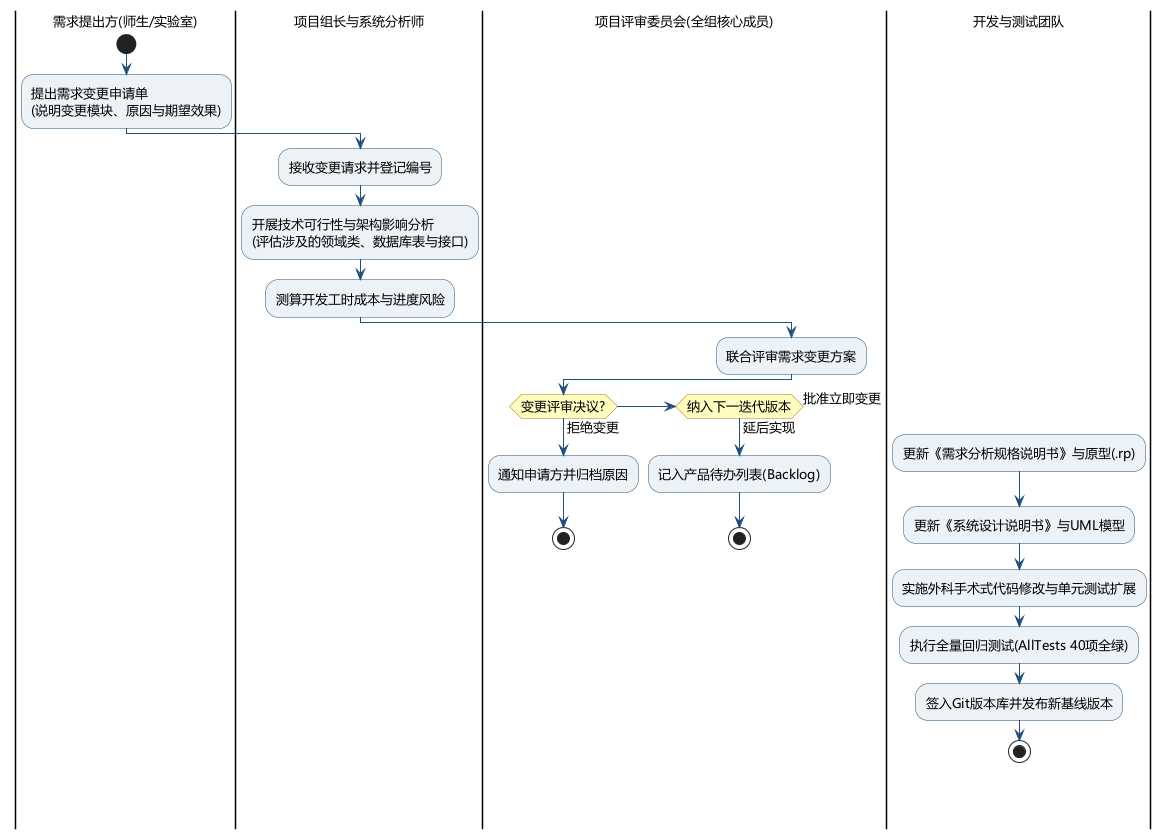

The diagram above was rendered by PlantUML. Its source (embedded in the PNG):
@startuml
skinparam backgroundColor #FFFFFF
skinparam defaultFontName "Microsoft YaHei"
skinparam defaultFontSize 13
skinparam shadowing false
skinparam activity {
  BackgroundColor #EDF2F7
  BorderColor #1F4E79
  ArrowColor #1F4E79
  DiamondBackgroundColor #FEFCBF
  DiamondBorderColor #B7791F
}

|需求提出方(师生/实验室)|
start
:提出需求变更申请单\n(说明变更模块、原因与期望效果);

|项目组长与系统分析师|
:接收变更请求并登记编号;
:开展技术可行性与架构影响分析\n(评估涉及的领域类、数据库表与接口);
:测算开发工时成本与进度风险;

|项目评审委员会(全组核心成员)|
:联合评审需求变更方案;
if (变更评审决议?) then (拒绝变更)
  :通知申请方并归档原因;
  stop
elseif (纳入下一迭代版本) then (延后实现)
  :记入产品待办列表(Backlog);
  stop
else (批准立即变更)
  |开发与测试团队|
  :更新《需求分析规格说明书》与原型(.rp);
  :更新《系统设计说明书》与UML模型;
  :实施外科手术式代码修改与单元测试扩展;
  :执行全量回归测试(AllTests 40项全绿);
  :签入Git版本库并发布新基线版本;
  stop
endif
@enduml